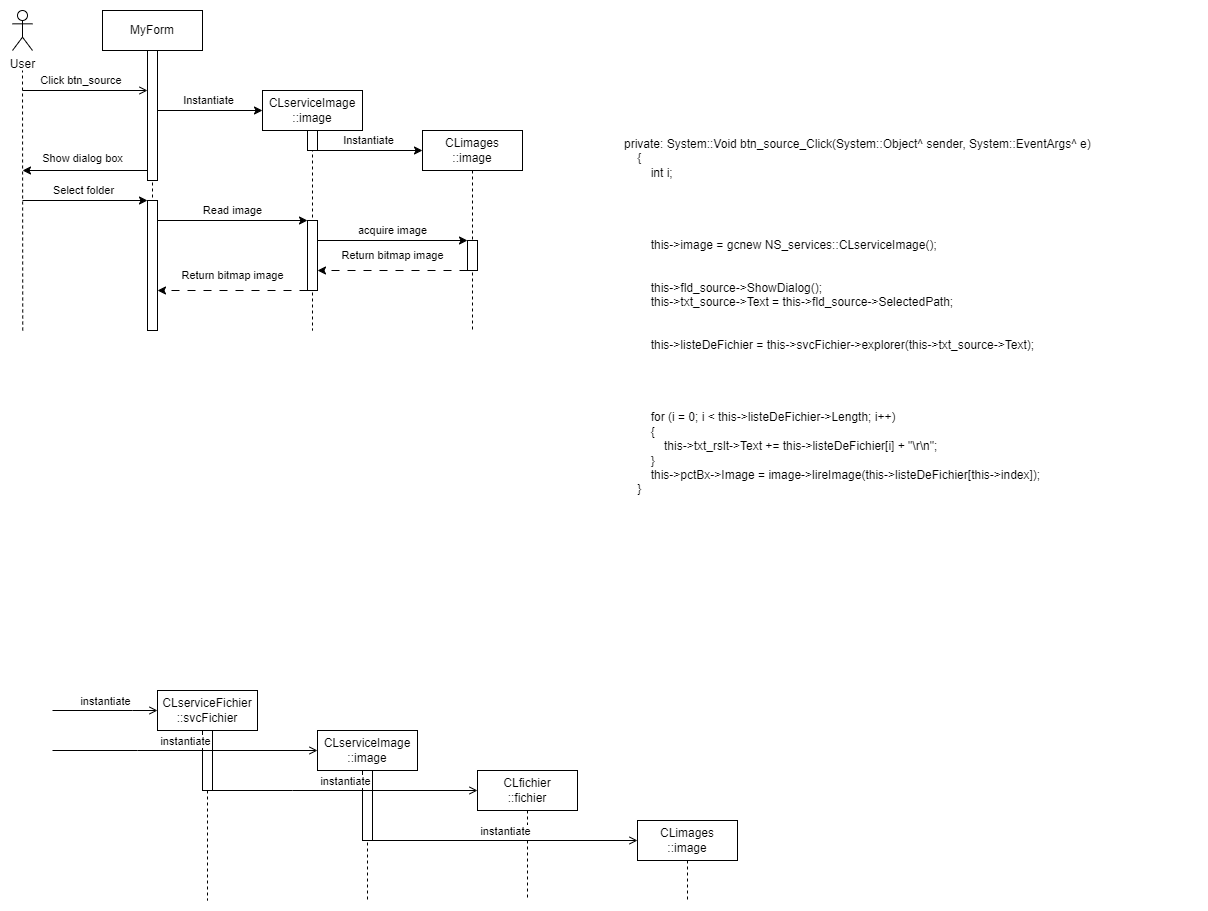

The diagram above was exported from draw.io. Its source (the exported page's mxGraphModel, read from the mxfile embedded in the PNG):
<mxGraphModel dx="698" dy="394" grid="1" gridSize="10" guides="1" tooltips="1" connect="1" arrows="1" fold="1" page="1" pageScale="1" pageWidth="850" pageHeight="1100" math="0" shadow="0">
  <root>
    <mxCell id="0" />
    <mxCell id="1" parent="0" />
    <mxCell id="aM9ryv3xv72pqoxQDRHE-1" value="MyForm" style="shape=umlLifeline;perimeter=lifelinePerimeter;whiteSpace=wrap;html=1;container=0;dropTarget=0;collapsible=0;recursiveResize=0;outlineConnect=0;portConstraint=eastwest;newEdgeStyle={&quot;edgeStyle&quot;:&quot;elbowEdgeStyle&quot;,&quot;elbow&quot;:&quot;vertical&quot;,&quot;curved&quot;:0,&quot;rounded&quot;:0};" parent="1" vertex="1">
      <mxGeometry x="120" y="40" width="100" height="320" as="geometry" />
    </mxCell>
    <mxCell id="aM9ryv3xv72pqoxQDRHE-6" value="" style="html=1;points=[];perimeter=orthogonalPerimeter;outlineConnect=0;targetShapes=umlLifeline;portConstraint=eastwest;newEdgeStyle={&quot;edgeStyle&quot;:&quot;elbowEdgeStyle&quot;,&quot;elbow&quot;:&quot;vertical&quot;,&quot;curved&quot;:0,&quot;rounded&quot;:0};" parent="aM9ryv3xv72pqoxQDRHE-1" vertex="1">
      <mxGeometry x="45" y="40" width="10" height="130" as="geometry" />
    </mxCell>
    <mxCell id="Asc1s5t6J1ui3BMFi0Ga-23" value="" style="html=1;points=[];perimeter=orthogonalPerimeter;outlineConnect=0;targetShapes=umlLifeline;portConstraint=eastwest;newEdgeStyle={&quot;edgeStyle&quot;:&quot;elbowEdgeStyle&quot;,&quot;elbow&quot;:&quot;vertical&quot;,&quot;curved&quot;:0,&quot;rounded&quot;:0};" vertex="1" parent="aM9ryv3xv72pqoxQDRHE-1">
      <mxGeometry x="45" y="190" width="10" height="130" as="geometry" />
    </mxCell>
    <mxCell id="h94BChqikRI4r4gnULyt-4" value="" style="group" parent="1" vertex="1" connectable="0">
      <mxGeometry x="30" y="40" width="20" height="320" as="geometry" />
    </mxCell>
    <mxCell id="h94BChqikRI4r4gnULyt-1" value="User" style="shape=umlActor;verticalLabelPosition=bottom;verticalAlign=top;html=1;" parent="h94BChqikRI4r4gnULyt-4" vertex="1">
      <mxGeometry width="20" height="40" as="geometry" />
    </mxCell>
    <mxCell id="h94BChqikRI4r4gnULyt-3" value="" style="endArrow=none;dashed=1;html=1;rounded=0;" parent="h94BChqikRI4r4gnULyt-4" edge="1">
      <mxGeometry width="50" height="50" relative="1" as="geometry">
        <mxPoint x="10.25" y="320" as="sourcePoint" />
        <mxPoint x="10" y="60" as="targetPoint" />
      </mxGeometry>
    </mxCell>
    <mxCell id="h94BChqikRI4r4gnULyt-12" value="CLserviceImage&lt;br&gt;::image" style="shape=umlLifeline;perimeter=lifelinePerimeter;whiteSpace=wrap;html=1;container=0;dropTarget=0;collapsible=0;recursiveResize=0;outlineConnect=0;portConstraint=eastwest;newEdgeStyle={&quot;edgeStyle&quot;:&quot;elbowEdgeStyle&quot;,&quot;elbow&quot;:&quot;vertical&quot;,&quot;curved&quot;:0,&quot;rounded&quot;:0};" parent="1" vertex="1">
      <mxGeometry x="280" y="120" width="100" height="240" as="geometry" />
    </mxCell>
    <mxCell id="h94BChqikRI4r4gnULyt-16" value="" style="html=1;points=[];perimeter=orthogonalPerimeter;outlineConnect=0;targetShapes=umlLifeline;portConstraint=eastwest;newEdgeStyle={&quot;edgeStyle&quot;:&quot;elbowEdgeStyle&quot;,&quot;elbow&quot;:&quot;vertical&quot;,&quot;curved&quot;:0,&quot;rounded&quot;:0};" parent="h94BChqikRI4r4gnULyt-12" vertex="1">
      <mxGeometry x="45" y="40" width="10" height="20" as="geometry" />
    </mxCell>
    <mxCell id="Asc1s5t6J1ui3BMFi0Ga-26" value="" style="html=1;points=[];perimeter=orthogonalPerimeter;outlineConnect=0;targetShapes=umlLifeline;portConstraint=eastwest;newEdgeStyle={&quot;edgeStyle&quot;:&quot;elbowEdgeStyle&quot;,&quot;elbow&quot;:&quot;vertical&quot;,&quot;curved&quot;:0,&quot;rounded&quot;:0};" vertex="1" parent="h94BChqikRI4r4gnULyt-12">
      <mxGeometry x="45" y="130" width="10" height="70" as="geometry" />
    </mxCell>
    <mxCell id="h94BChqikRI4r4gnULyt-19" value="CLimages&lt;br&gt;::image" style="shape=umlLifeline;perimeter=lifelinePerimeter;whiteSpace=wrap;html=1;container=0;dropTarget=0;collapsible=0;recursiveResize=0;outlineConnect=0;portConstraint=eastwest;newEdgeStyle={&quot;edgeStyle&quot;:&quot;elbowEdgeStyle&quot;,&quot;elbow&quot;:&quot;vertical&quot;,&quot;curved&quot;:0,&quot;rounded&quot;:0};" parent="1" vertex="1">
      <mxGeometry x="440" y="160" width="100" height="200" as="geometry" />
    </mxCell>
    <mxCell id="Asc1s5t6J1ui3BMFi0Ga-29" value="" style="html=1;points=[];perimeter=orthogonalPerimeter;outlineConnect=0;targetShapes=umlLifeline;portConstraint=eastwest;newEdgeStyle={&quot;edgeStyle&quot;:&quot;elbowEdgeStyle&quot;,&quot;elbow&quot;:&quot;vertical&quot;,&quot;curved&quot;:0,&quot;rounded&quot;:0};" vertex="1" parent="h94BChqikRI4r4gnULyt-19">
      <mxGeometry x="45" y="110" width="10" height="30" as="geometry" />
    </mxCell>
    <mxCell id="Asc1s5t6J1ui3BMFi0Ga-1" value="private: System::Void btn_source_Click(System::Object^ sender, System::EventArgs^ e)&#10;    {&#10;        int i;&#10;&#10;&#10;&#10;&#10;        this-&gt;image = gcnew NS_services::CLserviceImage();&#10;&#10;&#10;        this-&gt;fld_source-&gt;ShowDialog();&#10;        this-&gt;txt_source-&gt;Text = this-&gt;fld_source-&gt;SelectedPath;&#10;&#10;&#10;        this-&gt;listeDeFichier = this-&gt;svcFichier-&gt;explorer(this-&gt;txt_source-&gt;Text);&#10;&#10;&#10;&#10;&#10;        for (i = 0; i &lt; this-&gt;listeDeFichier-&gt;Length; i++)&#10;        {&#10;            this-&gt;txt_rslt-&gt;Text += this-&gt;listeDeFichier[i] + &quot;\r\n&quot;;&#10;        }&#10;        this-&gt;pctBx-&gt;Image = image-&gt;lireImage(this-&gt;listeDeFichier[this-&gt;index]);&#10;    }" style="text;whiteSpace=wrap;" vertex="1" parent="1">
      <mxGeometry x="640" y="160" width="575" height="380" as="geometry" />
    </mxCell>
    <mxCell id="Asc1s5t6J1ui3BMFi0Ga-2" value="" style="endArrow=open;html=1;rounded=0;endFill=0;" edge="1" parent="1" target="aM9ryv3xv72pqoxQDRHE-6">
      <mxGeometry width="50" height="50" relative="1" as="geometry">
        <mxPoint x="40" y="120" as="sourcePoint" />
        <mxPoint x="180" y="140" as="targetPoint" />
      </mxGeometry>
    </mxCell>
    <mxCell id="Asc1s5t6J1ui3BMFi0Ga-14" value="Click btn_source&amp;nbsp;" style="edgeLabel;html=1;align=center;verticalAlign=middle;resizable=0;points=[];" vertex="1" connectable="0" parent="Asc1s5t6J1ui3BMFi0Ga-2">
      <mxGeometry x="-0.1911" relative="1" as="geometry">
        <mxPoint x="9" y="-10" as="offset" />
      </mxGeometry>
    </mxCell>
    <mxCell id="Asc1s5t6J1ui3BMFi0Ga-3" value="" style="endArrow=classic;html=1;rounded=0;" edge="1" parent="1" source="aM9ryv3xv72pqoxQDRHE-6">
      <mxGeometry width="50" height="50" relative="1" as="geometry">
        <mxPoint x="180" y="140" as="sourcePoint" />
        <mxPoint x="280" y="140" as="targetPoint" />
      </mxGeometry>
    </mxCell>
    <mxCell id="Asc1s5t6J1ui3BMFi0Ga-15" value="Instantiate" style="edgeLabel;html=1;align=center;verticalAlign=middle;resizable=0;points=[];" vertex="1" connectable="0" parent="Asc1s5t6J1ui3BMFi0Ga-3">
      <mxGeometry x="0.1111" y="-1" relative="1" as="geometry">
        <mxPoint x="-8" y="-11" as="offset" />
      </mxGeometry>
    </mxCell>
    <mxCell id="Asc1s5t6J1ui3BMFi0Ga-4" value="CLserviceFichier&lt;br&gt;::svcFichier" style="shape=umlLifeline;perimeter=lifelinePerimeter;whiteSpace=wrap;html=1;container=0;dropTarget=0;collapsible=0;recursiveResize=0;outlineConnect=0;portConstraint=eastwest;newEdgeStyle={&quot;edgeStyle&quot;:&quot;elbowEdgeStyle&quot;,&quot;elbow&quot;:&quot;vertical&quot;,&quot;curved&quot;:0,&quot;rounded&quot;:0};" vertex="1" parent="1">
      <mxGeometry x="175" y="720" width="100" height="210" as="geometry" />
    </mxCell>
    <mxCell id="Asc1s5t6J1ui3BMFi0Ga-5" value="" style="html=1;points=[];perimeter=orthogonalPerimeter;outlineConnect=0;targetShapes=umlLifeline;portConstraint=eastwest;newEdgeStyle={&quot;edgeStyle&quot;:&quot;elbowEdgeStyle&quot;,&quot;elbow&quot;:&quot;vertical&quot;,&quot;curved&quot;:0,&quot;rounded&quot;:0};" vertex="1" parent="Asc1s5t6J1ui3BMFi0Ga-4">
      <mxGeometry x="45" y="40" width="10" height="60" as="geometry" />
    </mxCell>
    <mxCell id="Asc1s5t6J1ui3BMFi0Ga-6" value="instantiate" style="html=1;verticalAlign=bottom;endArrow=open;edgeStyle=elbowEdgeStyle;elbow=vertical;curved=0;rounded=0;endFill=0;" edge="1" parent="1">
      <mxGeometry relative="1" as="geometry">
        <mxPoint x="70" y="740" as="sourcePoint" />
        <Array as="points">
          <mxPoint x="150" y="740" />
        </Array>
        <mxPoint x="175" y="740" as="targetPoint" />
      </mxGeometry>
    </mxCell>
    <mxCell id="Asc1s5t6J1ui3BMFi0Ga-7" value="CLserviceImage&lt;br&gt;::image" style="shape=umlLifeline;perimeter=lifelinePerimeter;whiteSpace=wrap;html=1;container=0;dropTarget=0;collapsible=0;recursiveResize=0;outlineConnect=0;portConstraint=eastwest;newEdgeStyle={&quot;edgeStyle&quot;:&quot;elbowEdgeStyle&quot;,&quot;elbow&quot;:&quot;vertical&quot;,&quot;curved&quot;:0,&quot;rounded&quot;:0};" vertex="1" parent="1">
      <mxGeometry x="335" y="760" width="100" height="170" as="geometry" />
    </mxCell>
    <mxCell id="Asc1s5t6J1ui3BMFi0Ga-8" value="" style="html=1;points=[];perimeter=orthogonalPerimeter;outlineConnect=0;targetShapes=umlLifeline;portConstraint=eastwest;newEdgeStyle={&quot;edgeStyle&quot;:&quot;elbowEdgeStyle&quot;,&quot;elbow&quot;:&quot;vertical&quot;,&quot;curved&quot;:0,&quot;rounded&quot;:0};" vertex="1" parent="Asc1s5t6J1ui3BMFi0Ga-7">
      <mxGeometry x="45" y="40" width="10" height="70" as="geometry" />
    </mxCell>
    <mxCell id="Asc1s5t6J1ui3BMFi0Ga-9" value="instantiate" style="html=1;verticalAlign=bottom;endArrow=open;edgeStyle=elbowEdgeStyle;elbow=vertical;curved=0;rounded=0;endFill=0;" edge="1" parent="1" source="Asc1s5t6J1ui3BMFi0Ga-5">
      <mxGeometry relative="1" as="geometry">
        <mxPoint x="230" y="820" as="sourcePoint" />
        <Array as="points">
          <mxPoint x="310" y="820" />
        </Array>
        <mxPoint x="495" y="820" as="targetPoint" />
      </mxGeometry>
    </mxCell>
    <mxCell id="Asc1s5t6J1ui3BMFi0Ga-10" value="instantiate" style="html=1;verticalAlign=bottom;endArrow=open;edgeStyle=elbowEdgeStyle;elbow=vertical;curved=0;rounded=0;endFill=0;" edge="1" parent="1">
      <mxGeometry relative="1" as="geometry">
        <mxPoint x="70" y="780" as="sourcePoint" />
        <Array as="points">
          <mxPoint x="155" y="780" />
        </Array>
        <mxPoint x="335" y="780" as="targetPoint" />
      </mxGeometry>
    </mxCell>
    <mxCell id="Asc1s5t6J1ui3BMFi0Ga-11" value="CLfichier&lt;br&gt;::fichier" style="shape=umlLifeline;perimeter=lifelinePerimeter;whiteSpace=wrap;html=1;container=0;dropTarget=0;collapsible=0;recursiveResize=0;outlineConnect=0;portConstraint=eastwest;newEdgeStyle={&quot;edgeStyle&quot;:&quot;elbowEdgeStyle&quot;,&quot;elbow&quot;:&quot;vertical&quot;,&quot;curved&quot;:0,&quot;rounded&quot;:0};" vertex="1" parent="1">
      <mxGeometry x="495" y="800" width="100" height="130" as="geometry" />
    </mxCell>
    <mxCell id="Asc1s5t6J1ui3BMFi0Ga-12" value="CLimages&lt;br&gt;::image" style="shape=umlLifeline;perimeter=lifelinePerimeter;whiteSpace=wrap;html=1;container=0;dropTarget=0;collapsible=0;recursiveResize=0;outlineConnect=0;portConstraint=eastwest;newEdgeStyle={&quot;edgeStyle&quot;:&quot;elbowEdgeStyle&quot;,&quot;elbow&quot;:&quot;vertical&quot;,&quot;curved&quot;:0,&quot;rounded&quot;:0};" vertex="1" parent="1">
      <mxGeometry x="655" y="850" width="100" height="80" as="geometry" />
    </mxCell>
    <mxCell id="Asc1s5t6J1ui3BMFi0Ga-13" value="instantiate" style="html=1;verticalAlign=bottom;endArrow=open;edgeStyle=elbowEdgeStyle;elbow=vertical;curved=0;rounded=0;endFill=0;" edge="1" parent="1" source="Asc1s5t6J1ui3BMFi0Ga-8">
      <mxGeometry relative="1" as="geometry">
        <mxPoint x="395" y="869.5799999999999" as="sourcePoint" />
        <Array as="points" />
        <mxPoint x="655" y="870" as="targetPoint" />
      </mxGeometry>
    </mxCell>
    <mxCell id="Asc1s5t6J1ui3BMFi0Ga-16" value="" style="endArrow=classic;html=1;rounded=0;" edge="1" parent="1" source="h94BChqikRI4r4gnULyt-16">
      <mxGeometry width="50" height="50" relative="1" as="geometry">
        <mxPoint x="335" y="180" as="sourcePoint" />
        <mxPoint x="440" y="180" as="targetPoint" />
      </mxGeometry>
    </mxCell>
    <mxCell id="Asc1s5t6J1ui3BMFi0Ga-17" value="Instantiate" style="edgeLabel;html=1;align=center;verticalAlign=middle;resizable=0;points=[];" vertex="1" connectable="0" parent="Asc1s5t6J1ui3BMFi0Ga-16">
      <mxGeometry x="0.1111" y="-1" relative="1" as="geometry">
        <mxPoint x="-8" y="-11" as="offset" />
      </mxGeometry>
    </mxCell>
    <mxCell id="Asc1s5t6J1ui3BMFi0Ga-19" value="" style="endArrow=classic;html=1;rounded=0;" edge="1" parent="1" source="aM9ryv3xv72pqoxQDRHE-6">
      <mxGeometry width="50" height="50" relative="1" as="geometry">
        <mxPoint x="165" y="199.5" as="sourcePoint" />
        <mxPoint x="40" y="200" as="targetPoint" />
      </mxGeometry>
    </mxCell>
    <mxCell id="Asc1s5t6J1ui3BMFi0Ga-20" value="Show dialog box" style="edgeLabel;html=1;align=center;verticalAlign=middle;resizable=0;points=[];" vertex="1" connectable="0" parent="Asc1s5t6J1ui3BMFi0Ga-19">
      <mxGeometry x="0.1111" y="-1" relative="1" as="geometry">
        <mxPoint x="4" y="-11" as="offset" />
      </mxGeometry>
    </mxCell>
    <mxCell id="Asc1s5t6J1ui3BMFi0Ga-21" value="" style="endArrow=classic;html=1;rounded=0;" edge="1" parent="1" target="Asc1s5t6J1ui3BMFi0Ga-23">
      <mxGeometry width="50" height="50" relative="1" as="geometry">
        <mxPoint x="40" y="230" as="sourcePoint" />
        <mxPoint x="165" y="230" as="targetPoint" />
      </mxGeometry>
    </mxCell>
    <mxCell id="Asc1s5t6J1ui3BMFi0Ga-22" value="Select folder" style="edgeLabel;html=1;align=center;verticalAlign=middle;resizable=0;points=[];" vertex="1" connectable="0" parent="Asc1s5t6J1ui3BMFi0Ga-21">
      <mxGeometry x="0.1111" y="-1" relative="1" as="geometry">
        <mxPoint x="-9" y="-11" as="offset" />
      </mxGeometry>
    </mxCell>
    <mxCell id="Asc1s5t6J1ui3BMFi0Ga-24" value="" style="endArrow=classic;html=1;rounded=0;" edge="1" parent="1" target="Asc1s5t6J1ui3BMFi0Ga-26">
      <mxGeometry width="50" height="50" relative="1" as="geometry">
        <mxPoint x="175" y="250" as="sourcePoint" />
        <mxPoint x="300" y="250" as="targetPoint" />
      </mxGeometry>
    </mxCell>
    <mxCell id="Asc1s5t6J1ui3BMFi0Ga-25" value="Read image" style="edgeLabel;html=1;align=center;verticalAlign=middle;resizable=0;points=[];" vertex="1" connectable="0" parent="Asc1s5t6J1ui3BMFi0Ga-24">
      <mxGeometry x="0.1111" y="-1" relative="1" as="geometry">
        <mxPoint x="-9" y="-11" as="offset" />
      </mxGeometry>
    </mxCell>
    <mxCell id="Asc1s5t6J1ui3BMFi0Ga-27" value="" style="endArrow=classic;html=1;rounded=0;" edge="1" parent="1" target="Asc1s5t6J1ui3BMFi0Ga-29">
      <mxGeometry width="50" height="50" relative="1" as="geometry">
        <mxPoint x="335" y="270" as="sourcePoint" />
        <mxPoint x="440" y="270" as="targetPoint" />
      </mxGeometry>
    </mxCell>
    <mxCell id="Asc1s5t6J1ui3BMFi0Ga-28" value="acquire image" style="edgeLabel;html=1;align=center;verticalAlign=middle;resizable=0;points=[];" vertex="1" connectable="0" parent="Asc1s5t6J1ui3BMFi0Ga-27">
      <mxGeometry x="0.1111" y="-1" relative="1" as="geometry">
        <mxPoint x="-9" y="-11" as="offset" />
      </mxGeometry>
    </mxCell>
    <mxCell id="Asc1s5t6J1ui3BMFi0Ga-30" value="" style="endArrow=classic;html=1;rounded=0;dashed=1;dashPattern=8 8;" edge="1" parent="1" source="Asc1s5t6J1ui3BMFi0Ga-29">
      <mxGeometry width="50" height="50" relative="1" as="geometry">
        <mxPoint x="485" y="300" as="sourcePoint" />
        <mxPoint x="335" y="300" as="targetPoint" />
      </mxGeometry>
    </mxCell>
    <mxCell id="Asc1s5t6J1ui3BMFi0Ga-31" value="Return bitmap image" style="edgeLabel;html=1;align=center;verticalAlign=middle;resizable=0;points=[];" vertex="1" connectable="0" parent="Asc1s5t6J1ui3BMFi0Ga-30">
      <mxGeometry x="0.1111" y="-1" relative="1" as="geometry">
        <mxPoint x="8" y="-14" as="offset" />
      </mxGeometry>
    </mxCell>
    <mxCell id="Asc1s5t6J1ui3BMFi0Ga-32" value="" style="endArrow=classic;html=1;rounded=0;dashed=1;dashPattern=8 8;" edge="1" parent="1" source="Asc1s5t6J1ui3BMFi0Ga-26">
      <mxGeometry width="50" height="50" relative="1" as="geometry">
        <mxPoint x="325" y="320" as="sourcePoint" />
        <mxPoint x="175" y="320" as="targetPoint" />
      </mxGeometry>
    </mxCell>
    <mxCell id="Asc1s5t6J1ui3BMFi0Ga-33" value="Return bitmap image" style="edgeLabel;html=1;align=center;verticalAlign=middle;resizable=0;points=[];" vertex="1" connectable="0" parent="Asc1s5t6J1ui3BMFi0Ga-32">
      <mxGeometry x="0.1111" y="-1" relative="1" as="geometry">
        <mxPoint x="8" y="-14" as="offset" />
      </mxGeometry>
    </mxCell>
  </root>
</mxGraphModel>